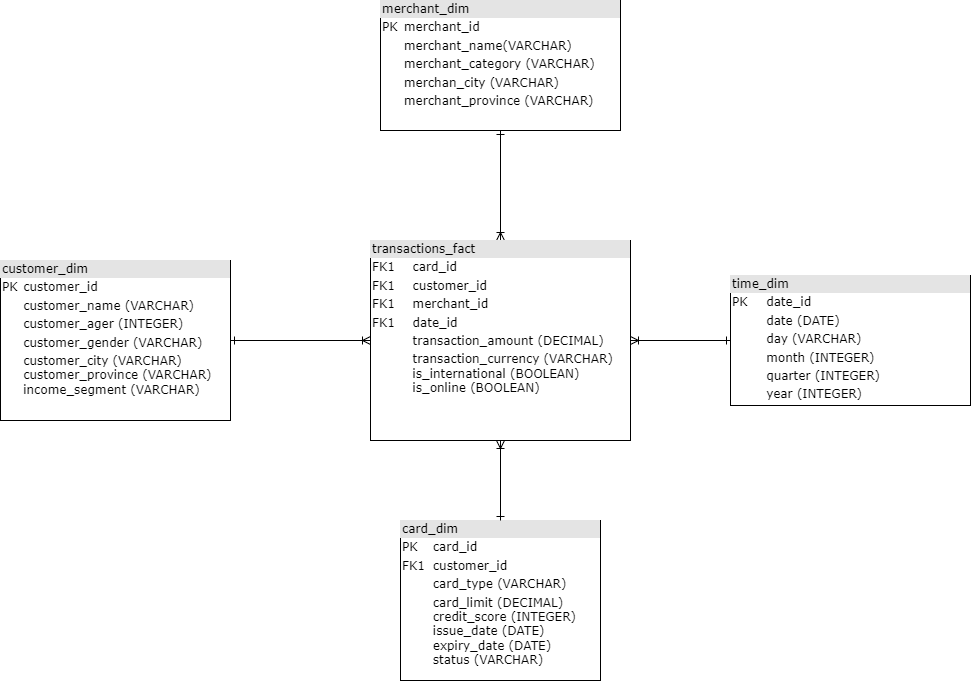

The diagram above was exported from draw.io. Its source (the exported page's mxGraphModel, read from the mxfile embedded in the PNG):
<mxGraphModel dx="1985" dy="955" grid="1" gridSize="10" guides="1" tooltips="1" connect="1" arrows="1" fold="1" page="1" pageScale="1" pageWidth="1100" pageHeight="850" background="none" math="0" shadow="0">
  <root>
    <mxCell id="0" />
    <mxCell id="1" parent="0" />
    <mxCell id="2ed32ef02a7f4228-18" style="edgeStyle=orthogonalEdgeStyle;html=1;entryX=0.5;entryY=0;labelBackgroundColor=none;startArrow=ERone;endArrow=ERoneToMany;fontFamily=Verdana;fontSize=12;align=left;startFill=0;endFill=0;" parent="1" source="2ed32ef02a7f4228-2" target="2ed32ef02a7f4228-8" edge="1">
      <mxGeometry relative="1" as="geometry" />
    </mxCell>
    <mxCell id="2ed32ef02a7f4228-2" value="&lt;div style=&quot;box-sizing: border-box; width: 100%; background: rgb(228, 228, 228); padding: 2px;&quot;&gt;merchant_dim&lt;/div&gt;&lt;table style=&quot;width: 100% ; font-size: 1em&quot; cellpadding=&quot;2&quot; cellspacing=&quot;0&quot;&gt;&lt;tbody&gt;&lt;tr&gt;&lt;td&gt;PK&lt;/td&gt;&lt;td&gt;merchant_id&lt;/td&gt;&lt;/tr&gt;&lt;tr&gt;&lt;td&gt;&lt;br&gt;&lt;/td&gt;&lt;td&gt;merchant_name(VARCHAR)&lt;/td&gt;&lt;/tr&gt;&lt;tr&gt;&lt;td&gt;&lt;/td&gt;&lt;td&gt;merchant_category (VARCHAR)&lt;/td&gt;&lt;/tr&gt;&lt;tr&gt;&lt;td&gt;&lt;br&gt;&lt;/td&gt;&lt;td&gt;merchan_city (VARCHAR)&lt;br&gt;&lt;/td&gt;&lt;/tr&gt;&lt;tr&gt;&lt;td&gt;&lt;br&gt;&lt;/td&gt;&lt;td&gt;merchant_province (VARCHAR)&lt;/td&gt;&lt;/tr&gt;&lt;tr&gt;&lt;td&gt;&lt;br&gt;&lt;/td&gt;&lt;td&gt;&lt;br&gt;&lt;/td&gt;&lt;/tr&gt;&lt;/tbody&gt;&lt;/table&gt;" style="verticalAlign=top;align=left;overflow=fill;html=1;rounded=0;shadow=0;comic=0;labelBackgroundColor=none;strokeWidth=1;fontFamily=Verdana;fontSize=12" parent="1" vertex="1">
      <mxGeometry x="470" y="80" width="240" height="130" as="geometry" />
    </mxCell>
    <mxCell id="2ed32ef02a7f4228-3" value="&lt;div style=&quot;box-sizing: border-box; width: 100%; background: rgb(228, 228, 228); padding: 2px;&quot;&gt;card_dim&lt;/div&gt;&lt;table style=&quot;width: 100% ; font-size: 1em&quot; cellpadding=&quot;2&quot; cellspacing=&quot;0&quot;&gt;&lt;tbody&gt;&lt;tr&gt;&lt;td&gt;PK&lt;/td&gt;&lt;td&gt;card_id&lt;/td&gt;&lt;/tr&gt;&lt;tr&gt;&lt;td&gt;FK1&lt;/td&gt;&lt;td&gt;customer_id&lt;/td&gt;&lt;/tr&gt;&lt;tr&gt;&lt;td&gt;&lt;/td&gt;&lt;td&gt;card_type (VARCHAR)&lt;/td&gt;&lt;/tr&gt;&lt;tr&gt;&lt;td&gt;&lt;br&gt;&lt;/td&gt;&lt;td&gt;card_limit (DECIMAL)&lt;br&gt;credit_score (INTEGER)&lt;br&gt;issue_date (DATE)&lt;br&gt;expiry_date (DATE)&lt;br&gt;status (VARCHAR)&lt;br&gt;&lt;br&gt;&lt;/td&gt;&lt;/tr&gt;&lt;/tbody&gt;&lt;/table&gt;" style="verticalAlign=top;align=left;overflow=fill;html=1;rounded=0;shadow=0;comic=0;labelBackgroundColor=none;strokeWidth=1;fontFamily=Verdana;fontSize=12" parent="1" vertex="1">
      <mxGeometry x="490" y="600" width="200" height="160" as="geometry" />
    </mxCell>
    <mxCell id="Ng05aS7P9JBtlt7dRPHj-2" style="edgeStyle=orthogonalEdgeStyle;rounded=0;orthogonalLoop=1;jettySize=auto;html=1;entryX=0;entryY=0.5;entryDx=0;entryDy=0;endArrow=ERoneToMany;endFill=0;startArrow=ERone;startFill=0;" edge="1" parent="1" source="2ed32ef02a7f4228-7" target="2ed32ef02a7f4228-8">
      <mxGeometry relative="1" as="geometry" />
    </mxCell>
    <mxCell id="2ed32ef02a7f4228-7" value="&lt;div style=&quot;box-sizing: border-box; width: 100%; background: rgb(228, 228, 228); padding: 2px;&quot;&gt;customer_dim&lt;/div&gt;&lt;table style=&quot;width: 100% ; font-size: 1em&quot; cellpadding=&quot;2&quot; cellspacing=&quot;0&quot;&gt;&lt;tbody&gt;&lt;tr&gt;&lt;td&gt;PK&lt;/td&gt;&lt;td&gt;customer_id&lt;/td&gt;&lt;/tr&gt;&lt;tr&gt;&lt;td&gt;&lt;br&gt;&lt;/td&gt;&lt;td&gt;customer_name (VARCHAR)&lt;/td&gt;&lt;/tr&gt;&lt;tr&gt;&lt;td&gt;&lt;/td&gt;&lt;td&gt;customer_ager (INTEGER)&lt;/td&gt;&lt;/tr&gt;&lt;tr&gt;&lt;td&gt;&lt;br&gt;&lt;/td&gt;&lt;td&gt;customer_gender (VARCHAR)&lt;br&gt;&lt;/td&gt;&lt;/tr&gt;&lt;tr&gt;&lt;td&gt;&lt;br&gt;&lt;/td&gt;&lt;td&gt;customer_city (VARCHAR)&lt;br&gt;customer_province (VARCHAR)&lt;br&gt;income_segment (VARCHAR)&lt;/td&gt;&lt;/tr&gt;&lt;/tbody&gt;&lt;/table&gt;" style="verticalAlign=top;align=left;overflow=fill;html=1;rounded=0;shadow=0;comic=0;labelBackgroundColor=none;strokeWidth=1;fontFamily=Verdana;fontSize=12" parent="1" vertex="1">
      <mxGeometry x="90" y="340" width="230" height="160" as="geometry" />
    </mxCell>
    <mxCell id="Ng05aS7P9JBtlt7dRPHj-4" style="edgeStyle=orthogonalEdgeStyle;rounded=0;orthogonalLoop=1;jettySize=auto;html=1;exitX=1;exitY=0.5;exitDx=0;exitDy=0;startArrow=ERoneToMany;startFill=0;endArrow=ERone;endFill=0;" edge="1" parent="1" source="2ed32ef02a7f4228-8" target="Ng05aS7P9JBtlt7dRPHj-1">
      <mxGeometry relative="1" as="geometry" />
    </mxCell>
    <mxCell id="Ng05aS7P9JBtlt7dRPHj-5" style="edgeStyle=orthogonalEdgeStyle;rounded=0;orthogonalLoop=1;jettySize=auto;html=1;exitX=0.5;exitY=1;exitDx=0;exitDy=0;entryX=0.5;entryY=0;entryDx=0;entryDy=0;endArrow=ERone;endFill=0;startArrow=ERoneToMany;startFill=0;" edge="1" parent="1" source="2ed32ef02a7f4228-8" target="2ed32ef02a7f4228-3">
      <mxGeometry relative="1" as="geometry" />
    </mxCell>
    <mxCell id="2ed32ef02a7f4228-8" value="&lt;div style=&quot;box-sizing: border-box; width: 100%; background: rgb(228, 228, 228); padding: 2px;&quot;&gt;transactions_fact&lt;/div&gt;&lt;table style=&quot;width: 100% ; font-size: 1em&quot; cellpadding=&quot;2&quot; cellspacing=&quot;0&quot;&gt;&lt;tbody&gt;&lt;tr&gt;&lt;td&gt;FK1&lt;/td&gt;&lt;td&gt;card_id&lt;/td&gt;&lt;/tr&gt;&lt;tr&gt;&lt;td&gt;FK1&lt;/td&gt;&lt;td&gt;customer_id&lt;span style=&quot;white-space: pre;&quot;&gt;&#09;&lt;/span&gt;&lt;span style=&quot;white-space: pre;&quot;&gt;&#09;&lt;/span&gt;&lt;span style=&quot;white-space: pre;&quot;&gt;&#09;&lt;/span&gt;&lt;/td&gt;&lt;/tr&gt;&lt;tr&gt;&lt;td&gt;FK1&lt;span style=&quot;white-space: pre;&quot;&gt;&#09;&lt;/span&gt;&lt;/td&gt;&lt;td&gt;merchant_id&lt;/td&gt;&lt;/tr&gt;&lt;tr&gt;&lt;td&gt;FK1&lt;/td&gt;&lt;td&gt;date_id&lt;/td&gt;&lt;/tr&gt;&lt;tr&gt;&lt;td&gt;&lt;br&gt;&lt;/td&gt;&lt;td&gt;transaction_amount (DECIMAL)&lt;br&gt;&lt;/td&gt;&lt;/tr&gt;&lt;tr&gt;&lt;td&gt;&lt;br&gt;&lt;/td&gt;&lt;td&gt;transaction_currency (VARCHAR)&lt;br&gt;is_international (BOOLEAN)&lt;br&gt;is_online (BOOLEAN)&lt;br&gt;&lt;br&gt;&lt;/td&gt;&lt;/tr&gt;&lt;tr&gt;&lt;td&gt;&lt;/td&gt;&lt;td&gt;&lt;br&gt;&lt;/td&gt;&lt;/tr&gt;&lt;tr&gt;&lt;td&gt;&lt;br&gt;&lt;/td&gt;&lt;td&gt;&lt;/td&gt;&lt;/tr&gt;&lt;/tbody&gt;&lt;/table&gt;" style="verticalAlign=top;align=left;overflow=fill;html=1;rounded=0;shadow=0;comic=0;labelBackgroundColor=none;strokeWidth=1;fontFamily=Verdana;fontSize=12;movable=1;resizable=1;rotatable=1;deletable=1;editable=1;locked=0;connectable=1;" parent="1" vertex="1">
      <mxGeometry x="460" y="320" width="260" height="200" as="geometry" />
    </mxCell>
    <mxCell id="Ng05aS7P9JBtlt7dRPHj-1" value="&lt;div style=&quot;box-sizing: border-box; width: 100%; background: rgb(228, 228, 228); padding: 2px;&quot;&gt;time_dim&lt;/div&gt;&lt;table style=&quot;width: 100% ; font-size: 1em&quot; cellpadding=&quot;2&quot; cellspacing=&quot;0&quot;&gt;&lt;tbody&gt;&lt;tr&gt;&lt;td&gt;PK&lt;/td&gt;&lt;td&gt;date_id&lt;/td&gt;&lt;/tr&gt;&lt;tr&gt;&lt;td&gt;&lt;br&gt;&lt;/td&gt;&lt;td&gt;date (DATE)&lt;/td&gt;&lt;/tr&gt;&lt;tr&gt;&lt;td&gt;&lt;/td&gt;&lt;td&gt;day (VARCHAR)&lt;/td&gt;&lt;/tr&gt;&lt;tr&gt;&lt;td&gt;&lt;br&gt;&lt;/td&gt;&lt;td&gt;month (INTEGER)&lt;br&gt;&lt;/td&gt;&lt;/tr&gt;&lt;tr&gt;&lt;td&gt;&lt;br&gt;&lt;/td&gt;&lt;td&gt;quarter (INTEGER)&lt;/td&gt;&lt;/tr&gt;&lt;tr&gt;&lt;td&gt;&lt;br&gt;&lt;/td&gt;&lt;td&gt;year (INTEGER)&lt;/td&gt;&lt;/tr&gt;&lt;/tbody&gt;&lt;/table&gt;" style="verticalAlign=top;align=left;overflow=fill;html=1;rounded=0;shadow=0;comic=0;labelBackgroundColor=none;strokeWidth=1;fontFamily=Verdana;fontSize=12" vertex="1" parent="1">
      <mxGeometry x="820" y="355" width="240" height="130" as="geometry" />
    </mxCell>
  </root>
</mxGraphModel>